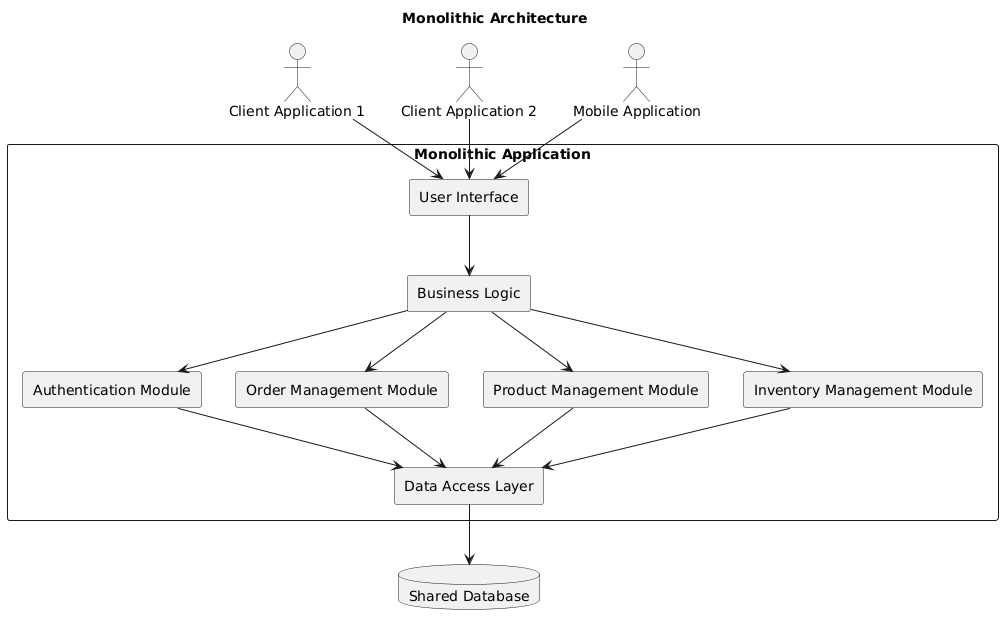

The diagram above was rendered by PlantUML. Its source (embedded in the PNG):
@startuml
!define RECTANGLE class
!define DATABASE database

title Monolithic Architecture

' Define Participants
actor "Client Application 1" as Client1
actor "Client Application 2" as Client2
actor "Mobile Application" as MobileApp

rectangle "Monolithic Application" as Monolith {
    rectangle "User Interface" as UI
    rectangle "Business Logic" as BL
    rectangle "Data Access Layer" as DAL
    rectangle "Authentication Module" as AuthModule
    rectangle "Order Management Module" as OrderModule
    rectangle "Product Management Module" as ProductModule
    rectangle "Inventory Management Module" as InventoryModule
}

DATABASE "Shared Database" as SharedDB

' Define Relationships
Client1 --> UI
Client2 --> UI
MobileApp --> UI

UI --> BL
BL --> AuthModule
BL --> OrderModule
BL --> ProductModule
BL --> InventoryModule

AuthModule --> DAL
OrderModule --> DAL
ProductModule --> DAL
InventoryModule --> DAL

DAL --> SharedDB
@enduml